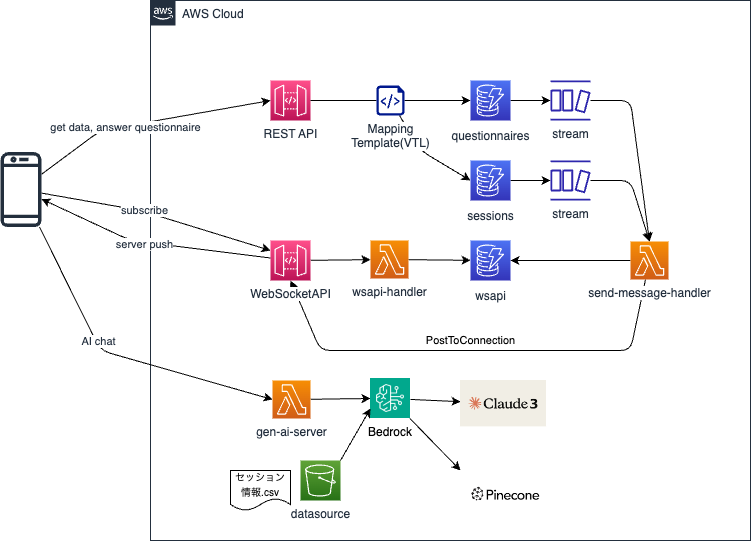

The diagram above was exported from draw.io. Its source (the exported page's mxGraphModel, read from the mxfile embedded in the PNG):
<mxGraphModel dx="1094" dy="647" grid="1" gridSize="10" guides="1" tooltips="1" connect="1" arrows="1" fold="1" page="1" pageScale="1" pageWidth="1600" pageHeight="1200" background="#ffffff" math="0" shadow="0">
  <root>
    <mxCell id="0" />
    <mxCell id="1" style="" parent="0" />
    <mxCell id="2" value="AWS Cloud" style="points=[[0,0],[0.25,0],[0.5,0],[0.75,0],[1,0],[1,0.25],[1,0.5],[1,0.75],[1,1],[0.75,1],[0.5,1],[0.25,1],[0,1],[0,0.75],[0,0.5],[0,0.25]];outlineConnect=0;gradientColor=none;html=1;whiteSpace=wrap;fontSize=12;fontStyle=0;container=1;pointerEvents=0;collapsible=0;recursiveResize=0;shape=mxgraph.aws4.group;grIcon=mxgraph.aws4.group_aws_cloud_alt;strokeColor=#232F3E;fillColor=none;verticalAlign=top;align=left;spacingLeft=30;fontColor=#232F3E;dashed=0;" parent="1" vertex="1">
      <mxGeometry x="280" y="120" width="600" height="540" as="geometry" />
    </mxCell>
    <mxCell id="38" style="edgeStyle=none;html=1;entryX=0.5;entryY=1;entryDx=0;entryDy=0;entryPerimeter=0;" parent="2" source="30" target="21" edge="1">
      <mxGeometry relative="1" as="geometry">
        <Array as="points">
          <mxPoint x="480" y="350" />
          <mxPoint x="170" y="350" />
        </Array>
      </mxGeometry>
    </mxCell>
    <mxCell id="39" value="PostToConnection" style="edgeLabel;html=1;align=center;verticalAlign=middle;resizable=0;points=[];" parent="38" vertex="1" connectable="0">
      <mxGeometry x="-0.1337" y="-1" relative="1" as="geometry">
        <mxPoint x="-34" y="-9" as="offset" />
      </mxGeometry>
    </mxCell>
    <mxCell id="34" style="edgeStyle=none;html=1;startArrow=none;" parent="2" source="59" target="22" edge="1">
      <mxGeometry relative="1" as="geometry" />
    </mxCell>
    <mxCell id="18" value="REST API" style="sketch=0;points=[[0,0,0],[0.25,0,0],[0.5,0,0],[0.75,0,0],[1,0,0],[0,1,0],[0.25,1,0],[0.5,1,0],[0.75,1,0],[1,1,0],[0,0.25,0],[0,0.5,0],[0,0.75,0],[1,0.25,0],[1,0.5,0],[1,0.75,0]];outlineConnect=0;fontColor=#232F3E;gradientColor=#FF4F8B;gradientDirection=north;fillColor=#BC1356;strokeColor=#ffffff;dashed=0;verticalLabelPosition=bottom;verticalAlign=top;align=center;html=1;fontSize=12;fontStyle=0;aspect=fixed;shape=mxgraph.aws4.resourceIcon;resIcon=mxgraph.aws4.api_gateway;" parent="2" vertex="1">
      <mxGeometry x="120" y="80" width="40" height="40" as="geometry" />
    </mxCell>
    <mxCell id="19" style="edgeStyle=none;html=1;" parent="2" source="21" target="29" edge="1">
      <mxGeometry relative="1" as="geometry" />
    </mxCell>
    <mxCell id="21" value="WebSocketAPI" style="sketch=0;points=[[0,0,0],[0.25,0,0],[0.5,0,0],[0.75,0,0],[1,0,0],[0,1,0],[0.25,1,0],[0.5,1,0],[0.75,1,0],[1,1,0],[0,0.25,0],[0,0.5,0],[0,0.75,0],[1,0.25,0],[1,0.5,0],[1,0.75,0]];outlineConnect=0;fontColor=#232F3E;gradientColor=#FF4F8B;gradientDirection=north;fillColor=#BC1356;strokeColor=#ffffff;dashed=0;verticalLabelPosition=bottom;verticalAlign=top;align=center;html=1;fontSize=12;fontStyle=0;aspect=fixed;shape=mxgraph.aws4.resourceIcon;resIcon=mxgraph.aws4.api_gateway;labelBackgroundColor=default;" parent="2" vertex="1">
      <mxGeometry x="120" y="240" width="40" height="40" as="geometry" />
    </mxCell>
    <mxCell id="32" style="edgeStyle=none;html=1;" parent="2" source="22" target="26" edge="1">
      <mxGeometry relative="1" as="geometry" />
    </mxCell>
    <mxCell id="22" value="&lt;div style=&quot;background-color: rgb(255, 255, 255); line-height: 18px;&quot;&gt;&lt;span style=&quot;&quot;&gt;questionnaires&lt;/span&gt;&lt;/div&gt;" style="sketch=0;points=[[0,0,0],[0.25,0,0],[0.5,0,0],[0.75,0,0],[1,0,0],[0,1,0],[0.25,1,0],[0.5,1,0],[0.75,1,0],[1,1,0],[0,0.25,0],[0,0.5,0],[0,0.75,0],[1,0.25,0],[1,0.5,0],[1,0.75,0]];outlineConnect=0;fontColor=#232F3E;gradientColor=#4D72F3;gradientDirection=north;fillColor=#3334B9;strokeColor=#ffffff;dashed=0;verticalLabelPosition=bottom;verticalAlign=top;align=center;html=1;fontSize=12;fontStyle=0;aspect=fixed;shape=mxgraph.aws4.resourceIcon;resIcon=mxgraph.aws4.dynamodb;fontFamily=Helvetica;" parent="2" vertex="1">
      <mxGeometry x="320" y="80" width="40" height="40" as="geometry" />
    </mxCell>
    <mxCell id="33" style="edgeStyle=none;html=1;" parent="2" source="23" target="27" edge="1">
      <mxGeometry relative="1" as="geometry" />
    </mxCell>
    <mxCell id="23" value="&lt;div style=&quot;background-color: rgb(255, 255, 255); line-height: 18px;&quot;&gt;&lt;span style=&quot;&quot;&gt;sessions&lt;/span&gt;&lt;/div&gt;" style="sketch=0;points=[[0,0,0],[0.25,0,0],[0.5,0,0],[0.75,0,0],[1,0,0],[0,1,0],[0.25,1,0],[0.5,1,0],[0.75,1,0],[1,1,0],[0,0.25,0],[0,0.5,0],[0,0.75,0],[1,0.25,0],[1,0.5,0],[1,0.75,0]];outlineConnect=0;fontColor=#232F3E;gradientColor=#4D72F3;gradientDirection=north;fillColor=#3334B9;strokeColor=#ffffff;dashed=0;verticalLabelPosition=bottom;verticalAlign=top;align=center;html=1;fontSize=12;fontStyle=0;aspect=fixed;shape=mxgraph.aws4.resourceIcon;resIcon=mxgraph.aws4.dynamodb;fontFamily=Helvetica;" parent="2" vertex="1">
      <mxGeometry x="320" y="160" width="40" height="40" as="geometry" />
    </mxCell>
    <mxCell id="24" value="&lt;div style=&quot;background-color: rgb(255, 255, 255); line-height: 18px;&quot;&gt;&lt;span style=&quot;&quot;&gt;wsapi&lt;/span&gt;&lt;/div&gt;" style="sketch=0;points=[[0,0,0],[0.25,0,0],[0.5,0,0],[0.75,0,0],[1,0,0],[0,1,0],[0.25,1,0],[0.5,1,0],[0.75,1,0],[1,1,0],[0,0.25,0],[0,0.5,0],[0,0.75,0],[1,0.25,0],[1,0.5,0],[1,0.75,0]];outlineConnect=0;fontColor=#232F3E;gradientColor=#4D72F3;gradientDirection=north;fillColor=#3334B9;strokeColor=#ffffff;dashed=0;verticalLabelPosition=bottom;verticalAlign=top;align=center;html=1;fontSize=12;fontStyle=0;aspect=fixed;shape=mxgraph.aws4.resourceIcon;resIcon=mxgraph.aws4.dynamodb;fontFamily=Helvetica;" parent="2" vertex="1">
      <mxGeometry x="320" y="240" width="40" height="40" as="geometry" />
    </mxCell>
    <mxCell id="25" style="edgeStyle=none;html=1;entryX=0.5;entryY=0;entryDx=0;entryDy=0;entryPerimeter=0;" parent="2" source="26" target="30" edge="1">
      <mxGeometry relative="1" as="geometry">
        <Array as="points">
          <mxPoint x="480" y="100" />
        </Array>
      </mxGeometry>
    </mxCell>
    <mxCell id="26" value="stream" style="sketch=0;outlineConnect=0;fontColor=#232F3E;gradientColor=none;fillColor=#2E27AD;strokeColor=none;dashed=0;verticalLabelPosition=bottom;verticalAlign=top;align=center;html=1;fontSize=12;fontStyle=0;aspect=fixed;pointerEvents=1;shape=mxgraph.aws4.dynamodb_stream;" parent="2" vertex="1">
      <mxGeometry x="400" y="80" width="40" height="40" as="geometry" />
    </mxCell>
    <mxCell id="31" style="edgeStyle=none;html=1;entryX=0.5;entryY=0;entryDx=0;entryDy=0;entryPerimeter=0;" parent="2" source="27" target="30" edge="1">
      <mxGeometry relative="1" as="geometry">
        <Array as="points">
          <mxPoint x="480" y="180" />
        </Array>
      </mxGeometry>
    </mxCell>
    <mxCell id="27" value="stream" style="sketch=0;outlineConnect=0;fontColor=#232F3E;gradientColor=none;fillColor=#2E27AD;strokeColor=none;dashed=0;verticalLabelPosition=bottom;verticalAlign=top;align=center;html=1;fontSize=12;fontStyle=0;aspect=fixed;pointerEvents=1;shape=mxgraph.aws4.dynamodb_stream;" parent="2" vertex="1">
      <mxGeometry x="400" y="160" width="40" height="40" as="geometry" />
    </mxCell>
    <mxCell id="28" style="edgeStyle=none;html=1;" parent="2" source="29" target="24" edge="1">
      <mxGeometry relative="1" as="geometry" />
    </mxCell>
    <mxCell id="29" value="wsapi-handler" style="sketch=0;points=[[0,0,0],[0.25,0,0],[0.5,0,0],[0.75,0,0],[1,0,0],[0,1,0],[0.25,1,0],[0.5,1,0],[0.75,1,0],[1,1,0],[0,0.25,0],[0,0.5,0],[0,0.75,0],[1,0.25,0],[1,0.5,0],[1,0.75,0]];outlineConnect=0;fontColor=#232F3E;gradientColor=#F78E04;gradientDirection=north;fillColor=#D05C17;strokeColor=#ffffff;dashed=0;verticalLabelPosition=bottom;verticalAlign=top;align=center;html=1;fontSize=12;fontStyle=0;aspect=fixed;shape=mxgraph.aws4.resourceIcon;resIcon=mxgraph.aws4.lambda;" parent="2" vertex="1">
      <mxGeometry x="220" y="240" width="38" height="38" as="geometry" />
    </mxCell>
    <mxCell id="37" style="edgeStyle=none;html=1;" parent="2" source="30" target="24" edge="1">
      <mxGeometry relative="1" as="geometry" />
    </mxCell>
    <mxCell id="30" value="send-message-handler" style="sketch=0;points=[[0,0,0],[0.25,0,0],[0.5,0,0],[0.75,0,0],[1,0,0],[0,1,0],[0.25,1,0],[0.5,1,0],[0.75,1,0],[1,1,0],[0,0.25,0],[0,0.5,0],[0,0.75,0],[1,0.25,0],[1,0.5,0],[1,0.75,0]];outlineConnect=0;fontColor=#232F3E;gradientColor=#F78E04;gradientDirection=north;fillColor=#D05C17;strokeColor=#ffffff;dashed=0;verticalLabelPosition=bottom;verticalAlign=top;align=center;html=1;fontSize=12;fontStyle=0;aspect=fixed;shape=mxgraph.aws4.resourceIcon;resIcon=mxgraph.aws4.lambda;labelBackgroundColor=default;" parent="2" vertex="1">
      <mxGeometry x="480" y="241" width="38" height="38" as="geometry" />
    </mxCell>
    <mxCell id="44" style="edgeStyle=none;html=1;entryX=0;entryY=0.5;entryDx=0;entryDy=0;fontFamily=Helvetica;fontColor=#232F3E;" parent="2" source="40" target="43" edge="1">
      <mxGeometry relative="1" as="geometry" />
    </mxCell>
    <mxCell id="40" value="gen-ai-server" style="sketch=0;points=[[0,0,0],[0.25,0,0],[0.5,0,0],[0.75,0,0],[1,0,0],[0,1,0],[0.25,1,0],[0.5,1,0],[0.75,1,0],[1,1,0],[0,0.25,0],[0,0.5,0],[0,0.75,0],[1,0.25,0],[1,0.5,0],[1,0.75,0]];outlineConnect=0;fontColor=#232F3E;gradientColor=#F78E04;gradientDirection=north;fillColor=#D05C17;strokeColor=#ffffff;dashed=0;verticalLabelPosition=bottom;verticalAlign=top;align=center;html=1;fontSize=12;fontStyle=0;aspect=fixed;shape=mxgraph.aws4.resourceIcon;resIcon=mxgraph.aws4.lambda;" parent="2" vertex="1">
      <mxGeometry x="122" y="380" width="38" height="38" as="geometry" />
    </mxCell>
    <mxCell id="51" style="edgeStyle=none;html=1;fontFamily=Helvetica;fontColor=#232F3E;entryX=0;entryY=0;entryDx=0;entryDy=0;" parent="2" source="43" target="63" edge="1">
      <mxGeometry relative="1" as="geometry">
        <mxPoint x="322" y="456" as="targetPoint" />
      </mxGeometry>
    </mxCell>
    <mxCell id="64" value="" style="edgeStyle=none;html=1;" edge="1" parent="2" source="43" target="62">
      <mxGeometry relative="1" as="geometry" />
    </mxCell>
    <mxCell id="43" value="Bedrock" style="shape=image;verticalLabelPosition=bottom;labelBackgroundColor=default;verticalAlign=top;aspect=fixed;imageAspect=0;image=data:image/png,(base64 omitted: 3144 chars);" parent="2" vertex="1">
      <mxGeometry x="220" y="378" width="40" height="40" as="geometry" />
    </mxCell>
    <mxCell id="50" value="datasource" style="sketch=0;points=[[0,0,0],[0.25,0,0],[0.5,0,0],[0.75,0,0],[1,0,0],[0,1,0],[0.25,1,0],[0.5,1,0],[0.75,1,0],[1,1,0],[0,0.25,0],[0,0.5,0],[0,0.75,0],[1,0.25,0],[1,0.5,0],[1,0.75,0]];outlineConnect=0;fontColor=#232F3E;gradientColor=#60A337;gradientDirection=north;fillColor=#277116;strokeColor=#ffffff;dashed=0;verticalLabelPosition=bottom;verticalAlign=top;align=center;html=1;fontSize=12;fontStyle=0;aspect=fixed;shape=mxgraph.aws4.resourceIcon;resIcon=mxgraph.aws4.s3;fontFamily=Helvetica;" parent="2" vertex="1">
      <mxGeometry x="150" y="460" width="40" height="40" as="geometry" />
    </mxCell>
    <mxCell id="60" value="" style="edgeStyle=none;html=1;endArrow=none;" parent="2" source="18" target="59" edge="1">
      <mxGeometry relative="1" as="geometry">
        <mxPoint x="160" y="100" as="sourcePoint" />
        <mxPoint x="320" y="100" as="targetPoint" />
      </mxGeometry>
    </mxCell>
    <mxCell id="61" style="edgeStyle=none;html=1;entryX=0;entryY=0.5;entryDx=0;entryDy=0;entryPerimeter=0;fontFamily=Helvetica;fontColor=#232F3E;" parent="2" source="59" target="23" edge="1">
      <mxGeometry relative="1" as="geometry">
        <Array as="points">
          <mxPoint x="270" y="150" />
        </Array>
      </mxGeometry>
    </mxCell>
    <mxCell id="59" value="Mapping&lt;br&gt;Template(VTL)" style="sketch=0;aspect=fixed;pointerEvents=1;shadow=0;dashed=0;html=1;strokeColor=none;labelPosition=center;verticalLabelPosition=bottom;verticalAlign=top;align=center;fillColor=#00188D;shape=mxgraph.azure.script_file;labelBackgroundColor=default;fontFamily=Helvetica;fontColor=#232F3E;" parent="2" vertex="1">
      <mxGeometry x="225.89999999999998" y="85" width="28.2" height="30" as="geometry" />
    </mxCell>
    <mxCell id="62" value="" style="shape=image;verticalLabelPosition=bottom;labelBackgroundColor=default;verticalAlign=top;aspect=fixed;imageAspect=0;image=data:image/png,(base64 omitted: 5784 chars);" vertex="1" parent="2">
      <mxGeometry x="310" y="380" width="86" height="46.37" as="geometry" />
    </mxCell>
    <mxCell id="63" value="" style="shape=image;verticalLabelPosition=bottom;labelBackgroundColor=default;verticalAlign=top;aspect=fixed;imageAspect=0;image=data:image/png,(base64 omitted: 3084 chars);" vertex="1" parent="2">
      <mxGeometry x="310" y="470" width="90" height="47.32" as="geometry" />
    </mxCell>
    <mxCell id="65" style="edgeStyle=none;html=1;fontFamily=Helvetica;fontColor=#232F3E;exitX=1;exitY=0;exitDx=0;exitDy=0;exitPerimeter=0;entryX=0;entryY=0.75;entryDx=0;entryDy=0;" edge="1" parent="2" source="50" target="43">
      <mxGeometry relative="1" as="geometry">
        <mxPoint x="265.9196669115847" y="428" as="sourcePoint" />
        <mxPoint x="296.1670340435953" y="466" as="targetPoint" />
      </mxGeometry>
    </mxCell>
    <mxCell id="66" value="&lt;font style=&quot;font-size: 10px;&quot;&gt;セッション情報.csv&lt;/font&gt;" style="shape=document;whiteSpace=wrap;html=1;boundedLbl=1;" vertex="1" parent="2">
      <mxGeometry x="80" y="470" width="60" height="40" as="geometry" />
    </mxCell>
    <mxCell id="17" value="構成" style="" parent="0" />
    <mxCell id="49" style="edgeStyle=none;html=1;fontFamily=Helvetica;fontColor=#232F3E;" parent="17" source="21" target="45" edge="1">
      <mxGeometry relative="1" as="geometry">
        <Array as="points">
          <mxPoint x="260" y="360" />
        </Array>
      </mxGeometry>
    </mxCell>
    <mxCell id="53" value="server push" style="edgeLabel;html=1;align=center;verticalAlign=middle;resizable=0;points=[];fontFamily=Helvetica;fontColor=#232F3E;" parent="49" vertex="1" connectable="0">
      <mxGeometry x="-0.1685" y="1" relative="1" as="geometry">
        <mxPoint x="-28" y="-3" as="offset" />
      </mxGeometry>
    </mxCell>
    <mxCell id="46" style="edgeStyle=none;html=1;entryX=0;entryY=0.5;entryDx=0;entryDy=0;entryPerimeter=0;fontFamily=Helvetica;fontColor=#232F3E;" parent="17" source="45" target="18" edge="1">
      <mxGeometry relative="1" as="geometry">
        <Array as="points">
          <mxPoint x="230" y="250" />
        </Array>
      </mxGeometry>
    </mxCell>
    <mxCell id="58" value="get data, answer questionnaire" style="edgeLabel;html=1;align=center;verticalAlign=middle;resizable=0;points=[];fontFamily=Helvetica;fontColor=#232F3E;" parent="46" vertex="1" connectable="0">
      <mxGeometry x="-0.2028" y="-1" relative="1" as="geometry">
        <mxPoint as="offset" />
      </mxGeometry>
    </mxCell>
    <mxCell id="47" style="edgeStyle=none;html=1;entryX=0;entryY=0.25;entryDx=0;entryDy=0;entryPerimeter=0;fontFamily=Helvetica;fontColor=#232F3E;" parent="17" source="45" target="21" edge="1">
      <mxGeometry relative="1" as="geometry">
        <Array as="points">
          <mxPoint x="270" y="330" />
        </Array>
      </mxGeometry>
    </mxCell>
    <mxCell id="55" value="subscribe" style="edgeLabel;html=1;align=center;verticalAlign=middle;resizable=0;points=[];fontFamily=Helvetica;fontColor=#232F3E;" parent="47" vertex="1" connectable="0">
      <mxGeometry x="-0.1254" y="2" relative="1" as="geometry">
        <mxPoint as="offset" />
      </mxGeometry>
    </mxCell>
    <mxCell id="48" style="edgeStyle=none;html=1;entryX=0;entryY=0.5;entryDx=0;entryDy=0;entryPerimeter=0;fontFamily=Helvetica;fontColor=#232F3E;" parent="17" source="45" target="40" edge="1">
      <mxGeometry relative="1" as="geometry">
        <Array as="points">
          <mxPoint x="230" y="470" />
        </Array>
      </mxGeometry>
    </mxCell>
    <mxCell id="57" value="AI chat" style="edgeLabel;html=1;align=center;verticalAlign=middle;resizable=0;points=[];fontFamily=Helvetica;fontColor=#232F3E;" parent="48" vertex="1" connectable="0">
      <mxGeometry x="-0.1875" y="2" relative="1" as="geometry">
        <mxPoint as="offset" />
      </mxGeometry>
    </mxCell>
    <mxCell id="45" value="" style="sketch=0;outlineConnect=0;fontColor=#232F3E;gradientColor=none;fillColor=#232F3D;strokeColor=none;dashed=0;verticalLabelPosition=bottom;verticalAlign=top;align=center;html=1;fontSize=12;fontStyle=0;aspect=fixed;pointerEvents=1;shape=mxgraph.aws4.mobile_client;fontFamily=Helvetica;" parent="17" vertex="1">
      <mxGeometry x="130" y="270" width="41" height="78" as="geometry" />
    </mxCell>
  </root>
</mxGraphModel>